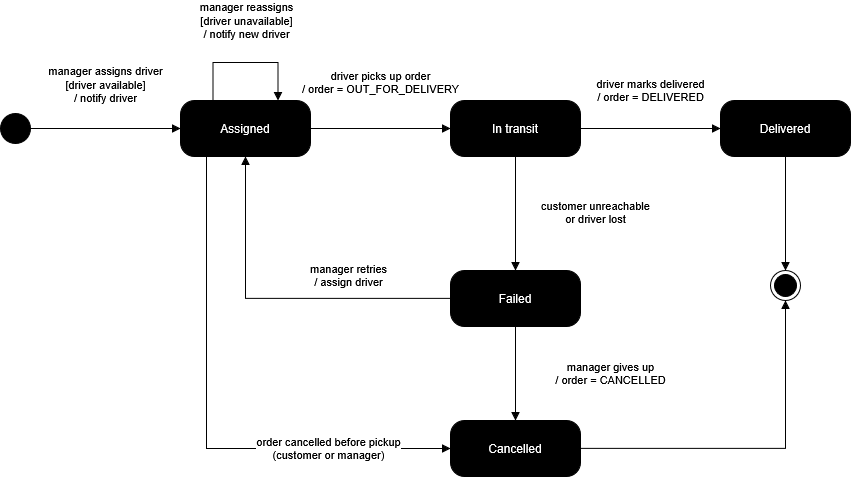

The diagram above was exported from draw.io. Its source (the exported page's mxGraphModel, read from the mxfile embedded in the PNG):
<mxGraphModel dx="1216" dy="642" grid="1" gridSize="10" guides="1" tooltips="1" connect="1" arrows="1" fold="1" page="1" pageScale="1" pageWidth="960" pageHeight="700" math="0" shadow="0">
  <root>
    <mxCell id="0" />
    <mxCell id="1" parent="0" />
    <mxCell id="c4" parent="1" style="ellipse;html=1;fillColor=#000000;strokeColor=#000000;" value="" vertex="1">
      <mxGeometry height="30" width="30" x="30" y="163" as="geometry" />
    </mxCell>
    <mxCell id="c5" parent="1" style="rounded=1;arcSize=25;whiteSpace=wrap;html=1;fillColor=#000000;strokeColor=#000000;fontColor=#FFFFFF;fontSize=12;" value="Assigned" vertex="1">
      <mxGeometry height="56" width="130" x="210" y="150" as="geometry" />
    </mxCell>
    <mxCell id="c6" parent="1" style="rounded=1;arcSize=25;whiteSpace=wrap;html=1;fillColor=#000000;strokeColor=#000000;fontColor=#FFFFFF;fontSize=12;" value="In transit" vertex="1">
      <mxGeometry height="56" width="130" x="480" y="150" as="geometry" />
    </mxCell>
    <mxCell id="c7" parent="1" style="rounded=1;arcSize=25;whiteSpace=wrap;html=1;fillColor=#000000;strokeColor=#000000;fontColor=#FFFFFF;fontSize=12;" value="Delivered" vertex="1">
      <mxGeometry height="56" width="130" x="750" y="150" as="geometry" />
    </mxCell>
    <mxCell id="c8" parent="1" style="rounded=1;arcSize=25;whiteSpace=wrap;html=1;fillColor=#000000;strokeColor=#000000;fontColor=#FFFFFF;fontSize=12;" value="Failed" vertex="1">
      <mxGeometry height="56" width="130" x="480" y="320" as="geometry" />
    </mxCell>
    <mxCell id="c9" parent="1" style="rounded=1;arcSize=25;whiteSpace=wrap;html=1;fillColor=#000000;strokeColor=#000000;fontColor=#FFFFFF;fontSize=12;" value="Cancelled" vertex="1">
      <mxGeometry height="56" width="130" x="480" y="470" as="geometry" />
    </mxCell>
    <mxCell id="c10" parent="1" style="ellipse;html=1;shape=endState;fillColor=#000000;strokeColor=#000000;" value="" vertex="1">
      <mxGeometry height="30" width="30" x="800" y="320" as="geometry" />
    </mxCell>
    <mxCell id="c11" edge="1" parent="1" source="c4" style="edgeStyle=orthogonalEdgeStyle;rounded=0;html=1;jettySize=auto;orthogonalLoop=1;strokeColor=#000000;endArrow=block;endFill=1;fontSize=11;labelBackgroundColor=#FFFFFF;exitX=1.0000;exitY=0.5000;exitDx=0;exitDy=0;entryX=0.0000;entryY=0.5000;entryDx=0;entryDy=0;" target="c5" value="manager assigns driver&lt;br&gt;[driver available]&lt;br&gt;/ notify driver">
      <mxGeometry relative="1" as="geometry">
        <mxPoint y="-44" as="offset" />
      </mxGeometry>
    </mxCell>
    <mxCell id="c12" edge="1" parent="1" source="c5" style="edgeStyle=orthogonalEdgeStyle;rounded=0;html=1;jettySize=auto;orthogonalLoop=1;strokeColor=#000000;endArrow=block;endFill=1;fontSize=11;labelBackgroundColor=#FFFFFF;exitX=1.0000;exitY=0.5000;exitDx=0;exitDy=0;entryX=0.0000;entryY=0.5000;entryDx=0;entryDy=0;" target="c6" value="driver picks up order&lt;br&gt;/ order = OUT_FOR_DELIVERY">
      <mxGeometry relative="1" as="geometry">
        <mxPoint y="-46" as="offset" />
      </mxGeometry>
    </mxCell>
    <mxCell id="c13" edge="1" parent="1" source="c6" style="edgeStyle=orthogonalEdgeStyle;rounded=0;html=1;jettySize=auto;orthogonalLoop=1;strokeColor=#000000;endArrow=block;endFill=1;fontSize=11;labelBackgroundColor=#FFFFFF;exitX=1.0000;exitY=0.5000;exitDx=0;exitDy=0;entryX=0.0000;entryY=0.5000;entryDx=0;entryDy=0;" target="c7" value="driver marks delivered&lt;br&gt;/ order = DELIVERED">
      <mxGeometry relative="1" y="38" as="geometry">
        <mxPoint as="offset" />
      </mxGeometry>
    </mxCell>
    <mxCell id="c14" edge="1" parent="1" source="c6" style="edgeStyle=orthogonalEdgeStyle;rounded=0;html=1;jettySize=auto;orthogonalLoop=1;strokeColor=#000000;endArrow=block;endFill=1;fontSize=11;labelBackgroundColor=#FFFFFF;exitX=0.5000;exitY=1.0000;exitDx=0;exitDy=0;entryX=0.5000;entryY=0.0000;entryDx=0;entryDy=0;" target="c8" value="customer unreachable&lt;br&gt;or driver lost">
      <mxGeometry relative="1" x="-0.0175" as="geometry">
        <mxPoint x="80" as="offset" />
      </mxGeometry>
    </mxCell>
    <mxCell id="c15" edge="1" parent="1" source="c8" style="edgeStyle=orthogonalEdgeStyle;rounded=0;html=1;jettySize=auto;orthogonalLoop=1;strokeColor=#000000;endArrow=block;endFill=1;fontSize=11;labelBackgroundColor=#FFFFFF;exitX=0.0000;exitY=0.5000;exitDx=0;exitDy=0;entryX=0.5000;entryY=1.0000;entryDx=0;entryDy=0;" target="c5" value="manager retries&lt;br&gt;/ assign driver">
      <mxGeometry relative="1" x="-0.4121" as="geometry">
        <mxPoint y="-23" as="offset" />
        <Array as="points">
          <mxPoint x="275" y="348" />
        </Array>
      </mxGeometry>
    </mxCell>
    <mxCell id="c16" edge="1" parent="1" source="c8" style="edgeStyle=orthogonalEdgeStyle;rounded=0;html=1;jettySize=auto;orthogonalLoop=1;strokeColor=#000000;endArrow=block;endFill=1;fontSize=11;labelBackgroundColor=#FFFFFF;exitX=0.5000;exitY=1.0000;exitDx=0;exitDy=0;entryX=0.5000;entryY=0.0000;entryDx=0;entryDy=0;" target="c9" value="manager gives up&lt;br&gt;/ order = CANCELLED">
      <mxGeometry relative="1" y="95" as="geometry">
        <mxPoint as="offset" />
      </mxGeometry>
    </mxCell>
    <mxCell id="c17" edge="1" parent="1" source="c5" style="edgeStyle=orthogonalEdgeStyle;rounded=0;html=1;jettySize=auto;orthogonalLoop=1;strokeColor=#000000;endArrow=block;endFill=1;fontSize=11;labelBackgroundColor=#FFFFFF;exitX=0.2000;exitY=1.0000;exitDx=0;exitDy=0;entryX=0.0000;entryY=0.5000;entryDx=0;entryDy=0;" target="c9" value="order cancelled before pickup&lt;br&gt;(customer or manager)">
      <mxGeometry relative="1" x="0.5448" as="geometry">
        <mxPoint as="offset" />
        <Array as="points">
          <mxPoint x="236" y="498" />
        </Array>
      </mxGeometry>
    </mxCell>
    <mxCell id="c18" edge="1" parent="1" source="c7" style="edgeStyle=orthogonalEdgeStyle;rounded=0;html=1;jettySize=auto;orthogonalLoop=1;strokeColor=#000000;endArrow=block;endFill=1;fontSize=11;labelBackgroundColor=#FFFFFF;exitX=0.5000;exitY=1.0000;exitDx=0;exitDy=0;entryX=0.5000;entryY=0.0000;entryDx=0;entryDy=0;" target="c10" value="">
      <mxGeometry relative="1" as="geometry" />
    </mxCell>
    <mxCell id="c19" edge="1" parent="1" source="c9" style="edgeStyle=orthogonalEdgeStyle;rounded=0;html=1;jettySize=auto;orthogonalLoop=1;strokeColor=#000000;endArrow=block;endFill=1;fontSize=11;labelBackgroundColor=#FFFFFF;exitX=1.0000;exitY=0.5000;exitDx=0;exitDy=0;entryX=0.5000;entryY=1.0000;entryDx=0;entryDy=0;" target="c10" value="">
      <mxGeometry relative="1" as="geometry">
        <Array as="points">
          <mxPoint x="815" y="498" />
        </Array>
      </mxGeometry>
    </mxCell>
    <mxCell id="c20" edge="1" parent="1" source="c5" style="edgeStyle=orthogonalEdgeStyle;rounded=0;html=1;jettySize=auto;orthogonalLoop=1;strokeColor=#000000;endArrow=block;endFill=1;fontSize=11;labelBackgroundColor=#FFFFFF;exitX=0.2500;exitY=0.0000;exitDx=0;exitDy=0;entryX=0.7500;entryY=0.0000;entryDx=0;entryDy=0;" target="c5" value="manager reassigns&lt;br&gt;[driver unavailable]&lt;br&gt;/ notify new driver">
      <mxGeometry relative="1" as="geometry">
        <mxPoint y="-42" as="offset" />
        <Array as="points">
          <mxPoint x="242.5" y="112" />
          <mxPoint x="307.5" y="112" />
        </Array>
      </mxGeometry>
    </mxCell>
  </root>
</mxGraphModel>